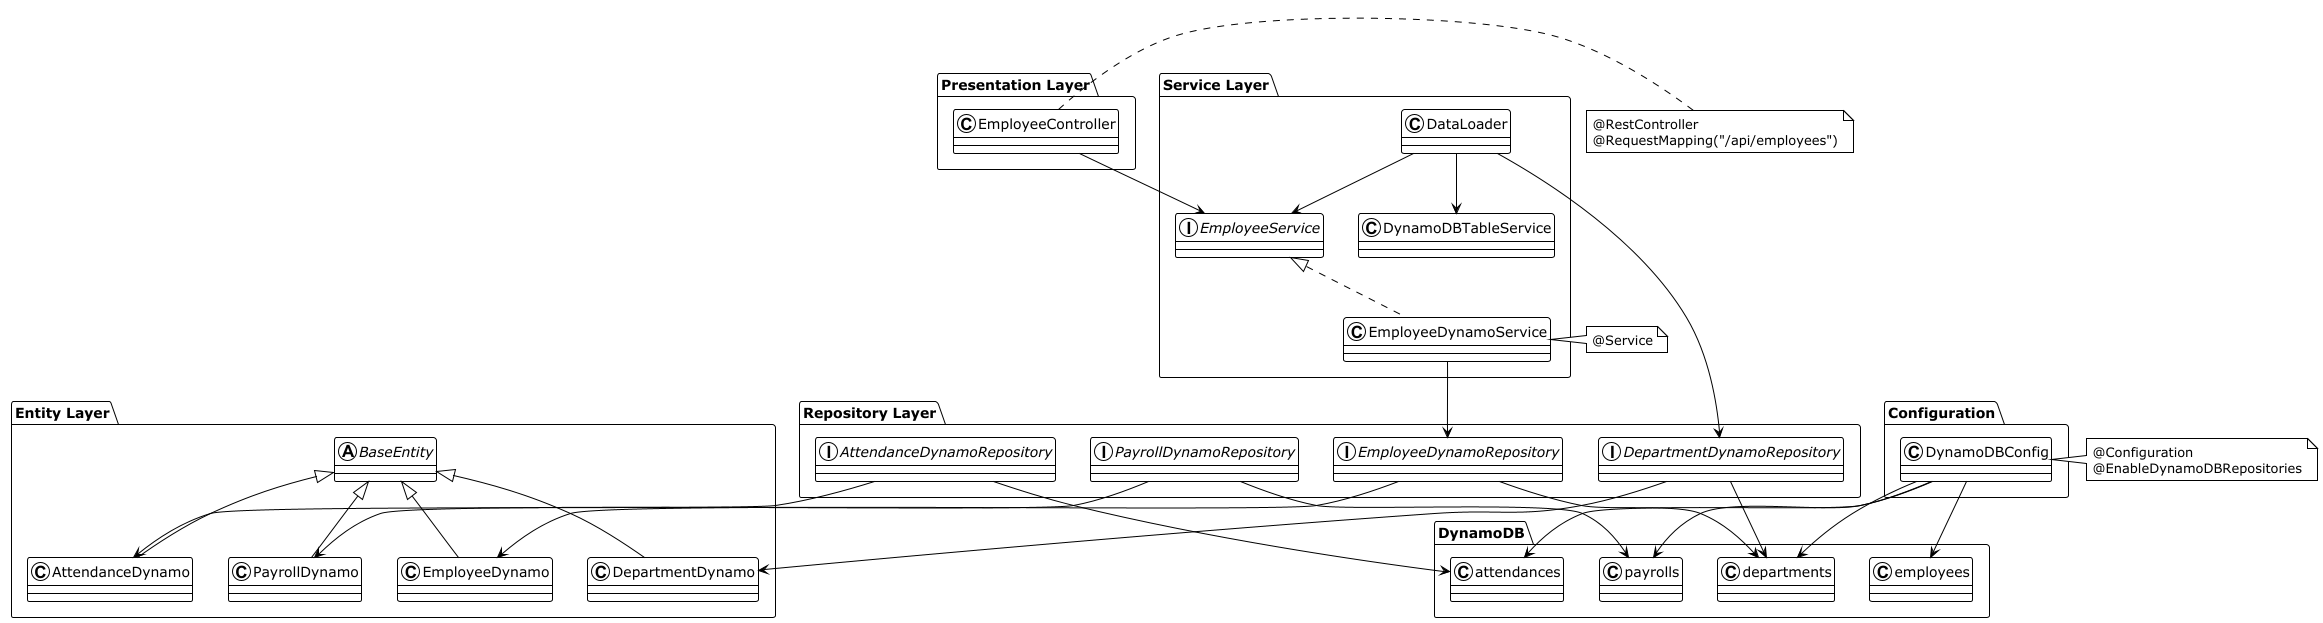

The diagram above was rendered by PlantUML. Its source (embedded in the PNG):
@startuml CompleteSystem_ExactJavaCode
!theme plain

package "Presentation Layer" {
  class EmployeeController
}

package "Service Layer" {
  interface EmployeeService
  class EmployeeDynamoService
  class DynamoDBTableService
  class DataLoader
}

package "Repository Layer" {
  interface DepartmentDynamoRepository
  interface EmployeeDynamoRepository
  interface PayrollDynamoRepository
  interface AttendanceDynamoRepository
}

package "Entity Layer" {
  abstract class BaseEntity
  class DepartmentDynamo
  class EmployeeDynamo
  class PayrollDynamo
  class AttendanceDynamo
}

package "Configuration" {
  class DynamoDBConfig
}

package "DynamoDB" {
  class departments
  class employees
  class payrolls
  class attendances
}

' Relationships
EmployeeController --> EmployeeService
EmployeeService <|.. EmployeeDynamoService
EmployeeDynamoService --> EmployeeDynamoRepository
DataLoader --> DepartmentDynamoRepository
DataLoader --> EmployeeService
DataLoader --> DynamoDBTableService

EmployeeDynamoRepository --> EmployeeDynamo
DepartmentDynamoRepository --> DepartmentDynamo
PayrollDynamoRepository --> PayrollDynamo
AttendanceDynamoRepository --> AttendanceDynamo

BaseEntity <|-- EmployeeDynamo
BaseEntity <|-- DepartmentDynamo
BaseEntity <|-- PayrollDynamo
BaseEntity <|-- AttendanceDynamo

EmployeeDynamoRepository --> departments
DepartmentDynamoRepository --> departments
PayrollDynamoRepository --> payrolls
AttendanceDynamoRepository --> attendances

DynamoDBConfig --> employees
DynamoDBConfig --> departments
DynamoDBConfig --> payrolls
DynamoDBConfig --> attendances

note right of EmployeeController : @RestController\n@RequestMapping("/api/employees")
note right of EmployeeDynamoService : @Service
note right of DynamoDBConfig : @Configuration\n@EnableDynamoDBRepositories

@enduml